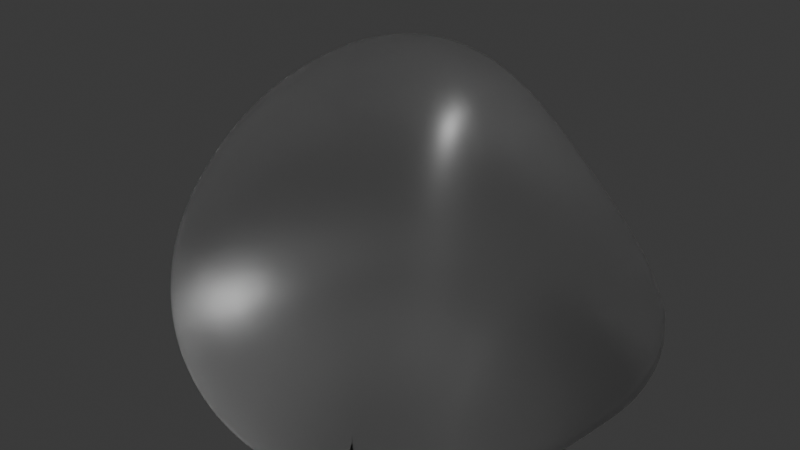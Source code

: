 # Source: SiliconDioxide.blend  (saved by Blender 5.2.44; exported with 4.5.12 LTS)
import bpy
from mathutils import Matrix  # noqa: F401  (used for matrix-valued properties, if any)

bpy.ops.wm.read_factory_settings(use_empty=True)
scene = bpy.context.scene
scene.name = 'Scene'

# ---- collections
col_collection = bpy.data.collections.new('Collection'); scene.collection.children.link(col_collection)

# ---- materials (node trees are filled in below, after node groups)
mat_material_001 = bpy.data.materials.new('Material.001')

# ---- material node trees
mat_material_001.use_nodes = True; mat_material_001.node_tree.nodes.clear()
_N = mat_material_001.node_tree.nodes; _L = mat_material_001.node_tree.links
n0 = _N.new('ShaderNodeOutputMaterial'); n0.name = 'Material Output'; n0.location = (200, 100)
n1 = _N.new('ShaderNodeBsdfGlass'); n1.name = 'Glass BSDF'; n1.location = (-200, 100)
n1.width = 160
n1.inputs[1].default_value = 0.3481
_L.new(n1.outputs[0], n0.inputs[0])
n0.is_active_output = True

# ---- world
world_world = bpy.data.worlds.new('World'); scene.world = world_world
world_world.use_nodes = True; world_world.node_tree.nodes.clear()
_N = world_world.node_tree.nodes; _L = world_world.node_tree.links
n0 = _N.new('ShaderNodeOutputWorld'); n0.name = 'World Output'; n0.location = (200, 100)
n1 = _N.new('ShaderNodeBackground'); n1.name = 'Background'; n1.location = (-200, 100)
n1.inputs[0].default_value = (0.05088, 0.05088, 0.05088, 1.0)
_L.new(n1.outputs[0], n0.inputs[0])
n0.is_active_output = True
world_world.color = (0.05088, 0.05088, 0.05088)
world_world.sun_shadow_jitter_overblur = 0.0

# ---- lights
light_light = bpy.data.lights.new('Light', 'POINT')
light_light.energy = 1000.0
light_light.shadow_soft_size = 0.1

# ---- meshes
me_rock = bpy.data.meshes.new('rock')
me_rock.from_pydata([(0.0, 0.0, 0.5), (0.5, -0.5, -0.5), (0.5, 0.5, -0.5), (-0.5, 0.5, -0.5), (-0.5, -0.5, -0.5), (0.0, -0.3333, 0.0), (0.3333, 0.0, 0.0), (0.0, 0.3333, 0.0), (-0.3333, 0.0, 0.0), (0.0, 0.0, -0.5)], [], [(0, 1, 6), (0, 6, 2), (0, 2, 7), (0, 7, 3), (0, 3, 8), (0, 8, 4), (0, 4, 5), (0, 5, 1), (1, 9, 2), (2, 9, 3), (3, 9, 4), (4, 9, 1), (1, 2, 6), (2, 3, 7), (3, 4, 8), (4, 1, 5)])
me_rock.polygons.foreach_set('use_smooth', [True] * 16)
_k = {(0, 7): 0.28817, (2, 7): 0.52698, (0, 3): 0.45087, (3, 8): 0.34105, (4, 5): 0.55578, (1, 2): 0.29617, (2, 3): 0.56316, (3, 4): 0.57366}
me_rock.attributes.new('crease_edge', 'FLOAT', 'EDGE').data.foreach_set('value', [_k.get((min(e.vertices), max(e.vertices)), 0.0) for e in me_rock.edges])
me_rock.materials.append(mat_material_001)
me_rock.update()

# ---- objects
ob_light = bpy.data.objects.new('Light', light_light)
ob_rock = bpy.data.objects.new('rock', me_rock)

# ---- transforms, parenting, visibility, modifiers, constraints
ob_light.location = (4.076, 1.005, 5.904)
ob_light.rotation_euler = (0.6503, 0.05522, 1.866)
ob_light.lock_rotations_4d = False
ob_light.empty_display_type = 'ARROWS'
ob_light.color = (0.0, 0.0, 0.0, 0.0)
ob_light.lineart.crease_threshold = 0.0
ob_rock.location = (0.0, 0.0, 0.0)
ob_rock.rotation_euler = (0.0, -0.0, -1.736)
_m = ob_rock.modifiers.new('Subsurf', 'SUBSURF')
_m.levels = 4
_m.render_levels = 3
_m = ob_rock.modifiers.new('Subsurf.001', 'SUBSURF')
_m.levels = 4
_m.render_levels = 3
_m = ob_rock.modifiers.new('Displace', 'DISPLACE')
_m.mid_level = 0.0
_m.strength = 0.007379
_m = ob_rock.modifiers.new('Displace.001', 'DISPLACE')
_m.mid_level = 0.0
_m.strength = 0.1415
_m = ob_rock.modifiers.new('Displace.002', 'DISPLACE')
_m.strength = 0.05457
_m = ob_rock.modifiers.new('Displace.003', 'DISPLACE')
_m.strength = 0.01916

# ---- collection membership
col_collection.objects.link(ob_light)
col_collection.objects.link(ob_rock)

# ---- scene / render settings (as saved in the file)
scene.frame_start = 1; scene.frame_end = 250; scene.frame_set(1)
scene.render.engine = 'BLENDER_EEVEE_NEXT'
scene.render.bake_bias = 0.0
scene.render.bake_samples = 0
scene.render.compositor_device = 'GPU'
scene.eevee.use_volume_custom_range = False
scene.eevee.fast_gi_thickness_near = 0.1
scene.eevee.fast_gi_thickness_far = 0.0
scene.eevee.ray_tracing_options.screen_trace_thickness = 0.1
bpy.context.view_layer.update()

# ---- added for rendering (the .blend has no active camera): camera
cam_auto = bpy.data.cameras.new('AutoCamera')
cam_auto.lens = 50.0
cam_auto.sensor_width = 36.0
cam_auto.clip_end = 1000.0
ob_auto_camera = bpy.data.objects.new('AutoCamera', cam_auto)
scene.collection.objects.link(ob_auto_camera)
ob_auto_camera.location = (1.80841, -2.12169, 1.27073)
ob_auto_camera.rotation_euler = (1.09748, -7.21219e-08, 0.694738)
scene.camera = ob_auto_camera
bpy.context.view_layer.update()
